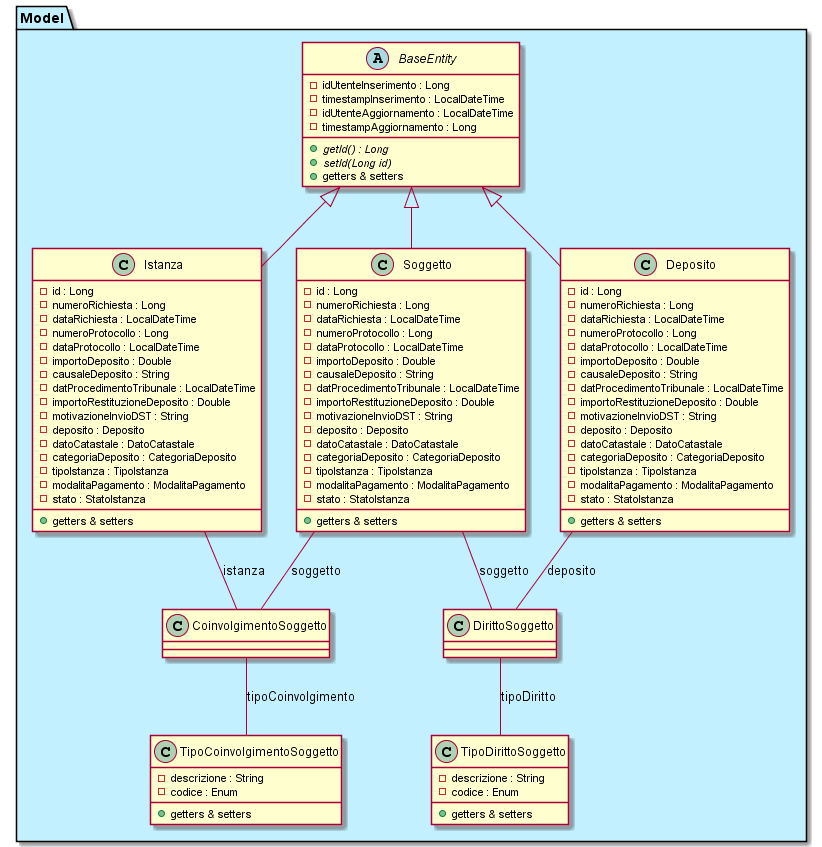

The diagram above was rendered by PlantUML. Its source (embedded in the PNG):
@startuml
skinparam linetype polyline

package "Model" as mod #Application {
	abstract class BaseEntity {
		+ {abstract} {method} getId() : Long
    	+ {abstract} {method} setId(Long id)
		- {field} idUtenteInserimento : Long
    	- {field} timestampInserimento : LocalDateTime
    	- {field} idUtenteAggiornamento : LocalDateTime
    	- {field} timestampAggiornamento : Long
		+ {method} getters & setters
	}

	class Istanza extends BaseEntity {
		- {field} id : Long
	    - {field} numeroRichiesta : Long
	    - {field} dataRichiesta : LocalDateTime
	    - {field} numeroProtocollo : Long
	    - {field} dataProtocollo : LocalDateTime
	    - {field} importoDeposito : Double
	    - {field} causaleDeposito : String
	    - {field} datProcedimentoTribunale : LocalDateTime
	    - {field} importoRestituzioneDeposito : Double
	    - {field} motivazioneInvioDST : String
	    - {field} deposito : Deposito
	    - {field} datoCatastale : DatoCatastale
	    - {field} categoriaDeposito : CategoriaDeposito
	    - {field} tipoIstanza : TipoIstanza
	    - {field} modalitaPagamento : ModalitaPagamento
	    - {field} stato : StatoIstanza
		+ {method} getters & setters
	}

	class Soggetto extends BaseEntity {
		- {field} id : Long
	    - {field} numeroRichiesta : Long
	    - {field} dataRichiesta : LocalDateTime
	    - {field} numeroProtocollo : Long
	    - {field} dataProtocollo : LocalDateTime
	    - {field} importoDeposito : Double
	    - {field} causaleDeposito : String
	    - {field} datProcedimentoTribunale : LocalDateTime
	    - {field} importoRestituzioneDeposito : Double
	    - {field} motivazioneInvioDST : String
	    - {field} deposito : Deposito
	    - {field} datoCatastale : DatoCatastale
	    - {field} categoriaDeposito : CategoriaDeposito
	    - {field} tipoIstanza : TipoIstanza
	    - {field} modalitaPagamento : ModalitaPagamento
	    - {field} stato : StatoIstanza
		+ {method} getters & setters
	}

	class CoinvolgimentoSoggetto {
	}

	CoinvolgimentoSoggetto -up- Istanza : istanza
	CoinvolgimentoSoggetto -up- Soggetto : soggetto

	class Deposito extends BaseEntity {
		- {field} id : Long
	    - {field} numeroRichiesta : Long
	    - {field} dataRichiesta : LocalDateTime
	    - {field} numeroProtocollo : Long
	    - {field} dataProtocollo : LocalDateTime
	    - {field} importoDeposito : Double
	    - {field} causaleDeposito : String
	    - {field} datProcedimentoTribunale : LocalDateTime
	    - {field} importoRestituzioneDeposito : Double
	    - {field} motivazioneInvioDST : String
	    - {field} deposito : Deposito
	    - {field} datoCatastale : DatoCatastale
	    - {field} categoriaDeposito : CategoriaDeposito
	    - {field} tipoIstanza : TipoIstanza
	    - {field} modalitaPagamento : ModalitaPagamento
	    - {field} stato : StatoIstanza
		+ {method} getters & setters
	}
	
	class DirittoSoggetto {
	}

	DirittoSoggetto -up- Deposito : deposito
	DirittoSoggetto -up- Soggetto : soggetto

	class TipoDirittoSoggetto {
		- {field} descrizione : String
		- {field} codice : Enum
		+ {method} getters & setters
	}

	DirittoSoggetto -down- TipoDirittoSoggetto : tipoDiritto

	class TipoCoinvolgimentoSoggetto {
		- {field} descrizione : String
		- {field} codice : Enum
		+ {method} getters & setters
	}

	CoinvolgimentoSoggetto -down- TipoCoinvolgimentoSoggetto : tipoCoinvolgimento

}

@enduml